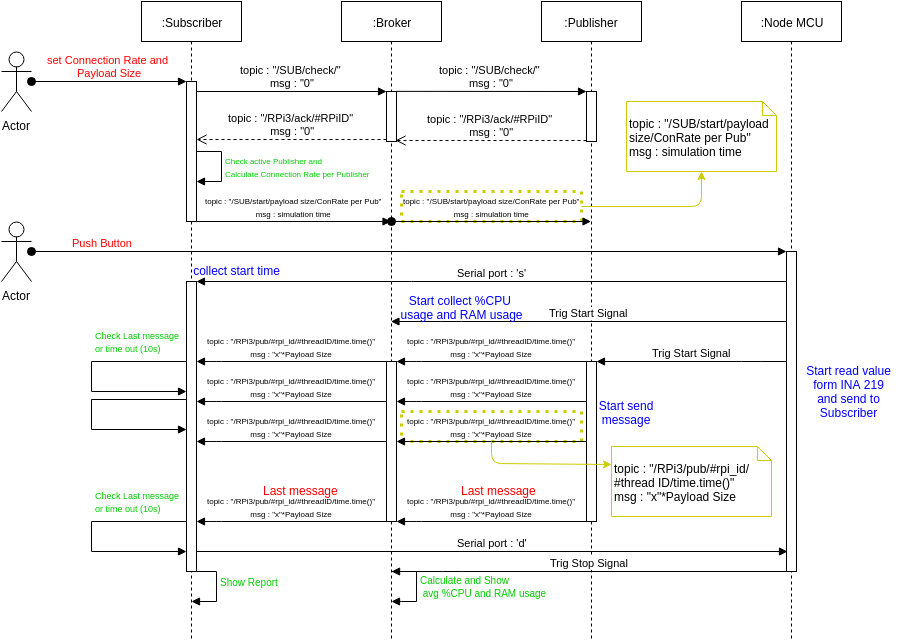

The diagram above was exported from draw.io. Its source (the exported page's mxGraphModel, read from the mxfile embedded in the PNG):
<mxGraphModel dx="1706" dy="589" grid="1" gridSize="10" guides="1" tooltips="1" connect="1" arrows="1" fold="1" page="1" pageScale="1" pageWidth="826" pageHeight="1169" background="#ffffff" math="0" shadow="0">
  <root>
    <mxCell id="0" />
    <mxCell id="1" parent="0" />
    <mxCell id="77" value="" style="whiteSpace=wrap;html=1;dashed=1;dashPattern=1 2;strokeColor=#CCCC00;strokeWidth=3;" vertex="1" parent="1">
      <mxGeometry x="310" y="450" width="180" height="30" as="geometry" />
    </mxCell>
    <mxCell id="75" value="" style="whiteSpace=wrap;html=1;dashed=1;dashPattern=1 2;strokeColor=#CCCC00;strokeWidth=3;" vertex="1" parent="1">
      <mxGeometry x="310" y="230" width="180" height="30" as="geometry" />
    </mxCell>
    <mxCell id="2" value=":Subscriber" style="shape=umlLifeline;perimeter=lifelinePerimeter;whiteSpace=wrap;html=1;container=1;collapsible=0;recursiveResize=0;outlineConnect=0;" vertex="1" parent="1">
      <mxGeometry x="50" y="40" width="100" height="640" as="geometry" />
    </mxCell>
    <mxCell id="30" value="" style="html=1;points=[];perimeter=orthogonalPerimeter;" vertex="1" parent="2">
      <mxGeometry x="45" y="280" width="10" height="290" as="geometry" />
    </mxCell>
    <mxCell id="54" value="&lt;font style=&quot;font-size: 9px&quot;&gt;&lt;font color=&quot;#00cc00&quot;&gt;&lt;span style=&quot;line-height: 9.6px&quot;&gt;Check Last message&lt;/span&gt;&lt;/font&gt;&lt;span style=&quot;line-height: 9.6px ; color: rgb(0 , 204 , 0)&quot;&gt;&amp;nbsp;&lt;/span&gt;&lt;/font&gt;&lt;div&gt;&lt;font style=&quot;font-size: 9px&quot;&gt;&lt;span style=&quot;line-height: 9.6px ; color: rgb(0 , 204 , 0)&quot;&gt;or time out (10s)&lt;/span&gt;&lt;/font&gt;&lt;/div&gt;" style="edgeStyle=orthogonalEdgeStyle;html=1;align=left;spacingLeft=2;endArrow=block;rounded=0;" edge="1" parent="2" source="30">
      <mxGeometry as="geometry">
        <mxPoint x="40" y="360" as="sourcePoint" />
        <Array as="points">
          <mxPoint x="-50" y="360" />
          <mxPoint x="-50" y="390" />
        </Array>
        <mxPoint x="45" y="390" as="targetPoint" />
        <mxPoint x="-95" y="-35" as="offset" />
      </mxGeometry>
    </mxCell>
    <mxCell id="3" value=":Broker" style="shape=umlLifeline;perimeter=lifelinePerimeter;whiteSpace=wrap;html=1;container=1;collapsible=0;recursiveResize=0;outlineConnect=0;" vertex="1" parent="1">
      <mxGeometry x="250" y="40" width="100" height="640" as="geometry" />
    </mxCell>
    <mxCell id="6" value="" style="html=1;points=[];perimeter=orthogonalPerimeter;" vertex="1" parent="3">
      <mxGeometry x="45" y="90" width="10" height="50" as="geometry" />
    </mxCell>
    <mxCell id="27" value="&lt;font style=&quot;font-size: 8px&quot;&gt;topic : &quot;/SUB/start/payload size/ConRate per Pub&quot;&lt;/font&gt;&lt;div&gt;&lt;font style=&quot;font-size: 8px&quot;&gt;msg : simulation time&lt;/font&gt;&lt;/div&gt;" style="html=1;verticalAlign=bottom;startArrow=oval;startFill=1;endArrow=block;startSize=8;" edge="1" parent="3" target="4">
      <mxGeometry width="60" relative="1" as="geometry">
        <mxPoint x="50" y="220" as="sourcePoint" />
        <mxPoint x="110" y="220" as="targetPoint" />
      </mxGeometry>
    </mxCell>
    <mxCell id="65" value="&lt;font style=&quot;font-size: 10px&quot; color=&quot;#00cc00&quot;&gt;Calculate and Show&lt;/font&gt;&lt;div&gt;&lt;font style=&quot;font-size: 10px&quot; color=&quot;#00cc00&quot;&gt;&amp;nbsp;avg %CPU and RAM usage&lt;/font&gt;&lt;/div&gt;" style="edgeStyle=orthogonalEdgeStyle;html=1;align=left;spacingLeft=2;endArrow=block;rounded=0;" edge="1" parent="3">
      <mxGeometry relative="1" as="geometry">
        <mxPoint x="50" y="570" as="sourcePoint" />
        <Array as="points">
          <mxPoint x="75" y="570" />
          <mxPoint x="75" y="600" />
          <mxPoint x="60" y="600" />
        </Array>
        <mxPoint x="50" y="600" as="targetPoint" />
      </mxGeometry>
    </mxCell>
    <mxCell id="4" value=":Publisher" style="shape=umlLifeline;perimeter=lifelinePerimeter;whiteSpace=wrap;html=1;container=1;collapsible=0;recursiveResize=0;outlineConnect=0;" vertex="1" parent="1">
      <mxGeometry x="450" y="40" width="100" height="640" as="geometry" />
    </mxCell>
    <mxCell id="37" value="" style="html=1;points=[];perimeter=orthogonalPerimeter;" vertex="1" parent="4">
      <mxGeometry x="45" y="360" width="10" height="160" as="geometry" />
    </mxCell>
    <mxCell id="5" value=":Node MCU" style="shape=umlLifeline;perimeter=lifelinePerimeter;whiteSpace=wrap;html=1;container=1;collapsible=0;recursiveResize=0;outlineConnect=0;" vertex="1" parent="1">
      <mxGeometry x="650" y="40" width="100" height="640" as="geometry" />
    </mxCell>
    <mxCell id="7" value="topic : &quot;/SUB/check/&quot;&amp;nbsp;&lt;div&gt;msg : &quot;0&quot;&lt;/div&gt;" style="html=1;verticalAlign=bottom;endArrow=block;entryX=0;entryY=0;" edge="1" target="6" parent="1">
      <mxGeometry x="0.0126" relative="1" as="geometry">
        <mxPoint x="105" y="130" as="sourcePoint" />
        <mxPoint as="offset" />
      </mxGeometry>
    </mxCell>
    <mxCell id="8" value="&lt;span&gt;topic : &quot;/RPi3/ack/#RPiID&quot;&amp;nbsp;&lt;/span&gt;&lt;div&gt;msg : &quot;0&quot;&lt;/div&gt;" style="html=1;verticalAlign=bottom;endArrow=open;dashed=1;endSize=8;exitX=0;exitY=0.95;" edge="1" source="6" parent="1" target="15">
      <mxGeometry x="-0.0126" relative="1" as="geometry">
        <mxPoint x="300" y="176" as="targetPoint" />
        <mxPoint as="offset" />
      </mxGeometry>
    </mxCell>
    <mxCell id="13" value="topic : &quot;/SUB/check/&quot;&amp;nbsp;&lt;div&gt;msg : &quot;0&quot;&lt;/div&gt;" style="html=1;verticalAlign=bottom;endArrow=block;entryX=0.005;entryY=0;entryPerimeter=0;" edge="1" parent="1" target="14">
      <mxGeometry x="304.92857142857133" y="129.85714285714283" as="geometry">
        <mxPoint x="304.92857142857133" y="129.85714285714283" as="sourcePoint" />
        <mxPoint x="500" y="129.85714285714283" as="targetPoint" />
        <mxPoint as="offset" />
      </mxGeometry>
    </mxCell>
    <mxCell id="14" value="" style="html=1;points=[];perimeter=orthogonalPerimeter;" vertex="1" parent="1">
      <mxGeometry x="495" y="130" width="10" height="50" as="geometry" />
    </mxCell>
    <mxCell id="15" value="" style="html=1;points=[];perimeter=orthogonalPerimeter;" vertex="1" parent="1">
      <mxGeometry x="95" y="120" width="10" height="140" as="geometry" />
    </mxCell>
    <mxCell id="16" value="&lt;span&gt;topic : &quot;/RPi3/ack/#RPiID&quot;&amp;nbsp;&lt;/span&gt;&lt;div&gt;msg : &quot;0&quot;&lt;/div&gt;" style="html=1;verticalAlign=bottom;endArrow=open;dashed=1;endSize=8;entryX=0.94;entryY=0.976;entryPerimeter=0;" edge="1" parent="1" source="14" target="6">
      <mxGeometry x="300" y="180.28571428571433" as="geometry">
        <mxPoint x="310" y="180" as="targetPoint" />
        <mxPoint x="490" y="180" as="sourcePoint" />
        <mxPoint as="offset" />
      </mxGeometry>
    </mxCell>
    <mxCell id="18" value="&lt;font style=&quot;font-size: 8px&quot; color=&quot;#00cc00&quot;&gt;Check active Publisher and&lt;br&gt;&lt;/font&gt;&lt;div&gt;&lt;font style=&quot;font-size: 8px&quot; color=&quot;#00cc00&quot;&gt;Calculate Connection Rate per Publisher&lt;/font&gt;&lt;/div&gt;" style="edgeStyle=orthogonalEdgeStyle;html=1;align=left;spacingLeft=2;endArrow=block;rounded=0;" edge="1" parent="1">
      <mxGeometry relative="1" as="geometry">
        <mxPoint x="105" y="190" as="sourcePoint" />
        <Array as="points">
          <mxPoint x="130" y="190" />
          <mxPoint x="130" y="220" />
          <mxPoint x="105" y="220" />
        </Array>
        <mxPoint x="105" y="220" as="targetPoint" />
        <mxPoint as="offset" />
      </mxGeometry>
    </mxCell>
    <mxCell id="19" value="&lt;font style=&quot;font-size: 8px&quot;&gt;topic : &quot;/SUB/start/payload size/ConRate per Pub&quot;&lt;/font&gt;&lt;div&gt;&lt;font style=&quot;font-size: 8px&quot;&gt;msg : simulation time&lt;/font&gt;&lt;/div&gt;" style="html=1;verticalAlign=bottom;endArrow=block;" edge="1" parent="1" target="3">
      <mxGeometry width="80" relative="1" as="geometry">
        <mxPoint x="105" y="260" as="sourcePoint" />
        <mxPoint x="295" y="260" as="targetPoint" />
      </mxGeometry>
    </mxCell>
    <mxCell id="21" value="&lt;font color=&quot;#ff0000&quot;&gt;set Connection Rate and&amp;nbsp;&lt;br&gt;Payload Size&lt;/font&gt;" style="html=1;verticalAlign=bottom;startArrow=oval;startFill=1;endArrow=block;startSize=8;" edge="1" parent="1" source="61" target="15">
      <mxGeometry width="60" relative="1" as="geometry">
        <mxPoint x="-60" y="120" as="sourcePoint" />
        <mxPoint y="120" as="targetPoint" />
      </mxGeometry>
    </mxCell>
    <mxCell id="24" value="&lt;font color=&quot;#ff0000&quot;&gt;Push Button&lt;/font&gt;" style="html=1;verticalAlign=bottom;startArrow=oval;startFill=1;endArrow=block;startSize=8;" edge="1" parent="1" source="62" target="26">
      <mxGeometry width="60" as="geometry">
        <mxPoint x="-60" y="290" as="sourcePoint" />
        <mxPoint x="690" y="290" as="targetPoint" />
        <mxPoint x="-307" as="offset" />
      </mxGeometry>
    </mxCell>
    <mxCell id="26" value="" style="html=1;points=[];perimeter=orthogonalPerimeter;" vertex="1" parent="1">
      <mxGeometry x="695" y="290" width="10" height="320" as="geometry" />
    </mxCell>
    <mxCell id="29" value="Serial port : 's'" style="html=1;verticalAlign=bottom;endArrow=block;" edge="1" parent="1" source="26" target="30">
      <mxGeometry width="80" relative="1" as="geometry">
        <mxPoint x="690" y="320" as="sourcePoint" />
        <mxPoint x="110" y="310" as="targetPoint" />
        <Array as="points">
          <mxPoint x="310" y="320" />
        </Array>
      </mxGeometry>
    </mxCell>
    <mxCell id="35" value="Trig Start Signal" style="html=1;verticalAlign=bottom;endArrow=block;" edge="1" parent="1" source="26" target="3">
      <mxGeometry x="120" y="330" width="80" as="geometry">
        <mxPoint x="680" y="330" as="sourcePoint" />
        <mxPoint x="120" y="330" as="targetPoint" />
        <Array as="points">
          <mxPoint x="360" y="360" />
        </Array>
      </mxGeometry>
    </mxCell>
    <mxCell id="36" value="&lt;span&gt;Trig Start Signal&lt;/span&gt;" style="html=1;verticalAlign=bottom;endArrow=block;" edge="1" parent="1" source="26" target="37">
      <mxGeometry x="121" y="350" width="80" as="geometry">
        <mxPoint x="696" y="350" as="sourcePoint" />
        <mxPoint x="510" y="350" as="targetPoint" />
        <Array as="points">
          <mxPoint x="660" y="400" />
        </Array>
      </mxGeometry>
    </mxCell>
    <mxCell id="38" value="" style="html=1;points=[];perimeter=orthogonalPerimeter;" vertex="1" parent="1">
      <mxGeometry x="295" y="400" width="10" height="160" as="geometry" />
    </mxCell>
    <mxCell id="39" value="&lt;font style=&quot;font-size: 8px&quot;&gt;topic : &quot;/RPi3/pub/#rpi_id/#threadID/time.time()&quot;&lt;/font&gt;&lt;div&gt;&lt;font style=&quot;font-size: 8px&quot;&gt;msg : &quot;x&quot;*Payload Size&lt;/font&gt;&lt;/div&gt;" style="html=1;verticalAlign=bottom;endArrow=block;" edge="1" parent="1" source="37" target="38">
      <mxGeometry width="80" as="geometry">
        <mxPoint x="480" y="390" as="sourcePoint" />
        <mxPoint x="320" y="400" as="targetPoint" />
        <Array as="points">
          <mxPoint x="320" y="400" />
        </Array>
        <mxPoint as="offset" />
      </mxGeometry>
    </mxCell>
    <mxCell id="40" value="&lt;font style=&quot;font-size: 8px&quot;&gt;topic : &quot;/RPi3/pub/#rpi_id/#threadID/time.time()&quot;&lt;/font&gt;&lt;div&gt;&lt;font style=&quot;font-size: 8px&quot;&gt;msg : &quot;x&quot;*Payload Size&lt;/font&gt;&lt;/div&gt;" style="html=1;verticalAlign=bottom;endArrow=block;" edge="1" parent="1">
      <mxGeometry width="80" as="geometry">
        <mxPoint x="295" y="400" as="sourcePoint" />
        <mxPoint x="105" y="400" as="targetPoint" />
        <Array as="points">
          <mxPoint x="120" y="400" />
        </Array>
        <mxPoint as="offset" />
      </mxGeometry>
    </mxCell>
    <mxCell id="41" value="&lt;font style=&quot;font-size: 8px&quot;&gt;topic : &quot;/RPi3/pub/#rpi_id/#threadID/time.time()&quot;&lt;/font&gt;&lt;div&gt;&lt;font style=&quot;font-size: 8px&quot;&gt;msg : &quot;x&quot;*Payload Size&lt;/font&gt;&lt;/div&gt;" style="html=1;verticalAlign=bottom;endArrow=block;" edge="1" parent="1">
      <mxGeometry width="80" as="geometry">
        <mxPoint x="495" y="440" as="sourcePoint" />
        <mxPoint x="305" y="440" as="targetPoint" />
        <Array as="points">
          <mxPoint x="320" y="440" />
        </Array>
        <mxPoint as="offset" />
      </mxGeometry>
    </mxCell>
    <mxCell id="42" value="&lt;font style=&quot;font-size: 8px&quot;&gt;topic : &quot;/RPi3/pub/#rpi_id/#threadID/time.time()&quot;&lt;/font&gt;&lt;div&gt;&lt;font style=&quot;font-size: 8px&quot;&gt;msg : &quot;x&quot;*Payload Size&lt;/font&gt;&lt;/div&gt;" style="html=1;verticalAlign=bottom;endArrow=block;" edge="1" parent="1">
      <mxGeometry width="80" as="geometry">
        <mxPoint x="295" y="440" as="sourcePoint" />
        <mxPoint x="105" y="440" as="targetPoint" />
        <Array as="points">
          <mxPoint x="120" y="440" />
        </Array>
        <mxPoint as="offset" />
      </mxGeometry>
    </mxCell>
    <mxCell id="43" value="&lt;font style=&quot;font-size: 8px&quot;&gt;topic : &quot;/RPi3/pub/#rpi_id/#threadID/time.time()&quot;&lt;/font&gt;&lt;div&gt;&lt;font style=&quot;font-size: 8px&quot;&gt;msg : &quot;x&quot;*Payload Size&lt;/font&gt;&lt;/div&gt;" style="html=1;verticalAlign=bottom;endArrow=block;" edge="1" parent="1">
      <mxGeometry width="80" as="geometry">
        <mxPoint x="495" y="480" as="sourcePoint" />
        <mxPoint x="305" y="480" as="targetPoint" />
        <Array as="points">
          <mxPoint x="320" y="480" />
        </Array>
        <mxPoint as="offset" />
      </mxGeometry>
    </mxCell>
    <mxCell id="44" value="&lt;font style=&quot;font-size: 8px&quot;&gt;topic : &quot;/RPi3/pub/#rpi_id/#threadID/time.time()&quot;&lt;/font&gt;&lt;div&gt;&lt;font style=&quot;font-size: 8px&quot;&gt;msg : &quot;x&quot;*Payload Size&lt;/font&gt;&lt;/div&gt;" style="html=1;verticalAlign=bottom;endArrow=block;" edge="1" parent="1">
      <mxGeometry width="80" as="geometry">
        <mxPoint x="295" y="480" as="sourcePoint" />
        <mxPoint x="105" y="480" as="targetPoint" />
        <Array as="points">
          <mxPoint x="120" y="480" />
        </Array>
        <mxPoint as="offset" />
      </mxGeometry>
    </mxCell>
    <mxCell id="45" value="&lt;font color=&quot;#0000ff&quot;&gt;Start collect %CPU&amp;nbsp;&lt;/font&gt;&lt;div&gt;&lt;font color=&quot;#0000ff&quot;&gt;usage and RAM usage&lt;/font&gt;&lt;/div&gt;" style="text;html=1;strokeColor=none;fillColor=none;align=center;verticalAlign=middle;whiteSpace=wrap;overflow=hidden;" vertex="1" parent="1">
      <mxGeometry x="300" y="328" width="140" height="35" as="geometry" />
    </mxCell>
    <mxCell id="48" value="&lt;font color=&quot;#0000ff&quot;&gt;Start send message&lt;/font&gt;" style="text;html=1;strokeColor=none;fillColor=none;align=center;verticalAlign=middle;whiteSpace=wrap;overflow=hidden;" vertex="1" parent="1">
      <mxGeometry x="500" y="433" width="70" height="35" as="geometry" />
    </mxCell>
    <mxCell id="49" value="&lt;font color=&quot;#0000ff&quot;&gt;collect start time&lt;/font&gt;" style="text;html=1;strokeColor=none;fillColor=none;align=center;verticalAlign=middle;whiteSpace=wrap;overflow=hidden;" vertex="1" parent="1">
      <mxGeometry x="95" y="298" width="100" height="22" as="geometry" />
    </mxCell>
    <mxCell id="51" value="&lt;font style=&quot;font-size: 8px&quot;&gt;topic : &quot;/RPi3/pub/#rpi_id/#threadID/time.time()&quot;&lt;/font&gt;&lt;div&gt;&lt;font style=&quot;font-size: 8px&quot;&gt;msg : &quot;x&quot;*Payload Size&lt;/font&gt;&lt;/div&gt;" style="html=1;verticalAlign=bottom;endArrow=block;" edge="1" parent="1">
      <mxGeometry width="80" as="geometry">
        <mxPoint x="495" y="560.0000000000001" as="sourcePoint" />
        <mxPoint x="305" y="560.0000000000001" as="targetPoint" />
        <Array as="points">
          <mxPoint x="320" y="560" />
        </Array>
        <mxPoint as="offset" />
      </mxGeometry>
    </mxCell>
    <mxCell id="52" value="&lt;font style=&quot;font-size: 8px&quot;&gt;topic : &quot;/RPi3/pub/#rpi_id/#threadID/time.time()&quot;&lt;/font&gt;&lt;div&gt;&lt;font style=&quot;font-size: 8px&quot;&gt;msg : &quot;x&quot;*Payload Size&lt;/font&gt;&lt;/div&gt;" style="html=1;verticalAlign=bottom;endArrow=block;" edge="1" parent="1">
      <mxGeometry width="80" as="geometry">
        <mxPoint x="295" y="560.0000000000001" as="sourcePoint" />
        <mxPoint x="105" y="560.0000000000001" as="targetPoint" />
        <Array as="points">
          <mxPoint x="120" y="560" />
        </Array>
        <mxPoint as="offset" />
      </mxGeometry>
    </mxCell>
    <mxCell id="53" value="&lt;font color=&quot;#0000ff&quot;&gt;Start read value form INA 219&lt;/font&gt;&lt;div&gt;&lt;font color=&quot;#0000ff&quot;&gt;and send to Subscriber&lt;/font&gt;&lt;/div&gt;" style="text;html=1;strokeColor=none;fillColor=none;align=center;verticalAlign=middle;whiteSpace=wrap;overflow=hidden;" vertex="1" parent="1">
      <mxGeometry x="705" y="400" width="105" height="60" as="geometry" />
    </mxCell>
    <mxCell id="56" value="" style="edgeStyle=orthogonalEdgeStyle;html=1;align=left;spacingLeft=2;endArrow=block;rounded=0;" edge="1" parent="1">
      <mxGeometry as="geometry">
        <mxPoint x="95" y="438" as="sourcePoint" />
        <Array as="points">
          <mxPoint y="438" />
          <mxPoint y="468" />
        </Array>
        <mxPoint x="95" y="468" as="targetPoint" />
        <mxPoint x="-105" y="-3" as="offset" />
      </mxGeometry>
    </mxCell>
    <mxCell id="59" value="&lt;font style=&quot;font-size: 9px&quot;&gt;&lt;font color=&quot;#00cc00&quot;&gt;&lt;span style=&quot;line-height: 9.6px&quot;&gt;Check Last message&lt;/span&gt;&lt;/font&gt;&lt;span style=&quot;line-height: 9.6px ; color: rgb(0 , 204 , 0)&quot;&gt;&amp;nbsp;&lt;/span&gt;&lt;/font&gt;&lt;div&gt;&lt;font style=&quot;font-size: 9px&quot;&gt;&lt;span style=&quot;line-height: 9.6px ; color: rgb(0 , 204 , 0)&quot;&gt;or time out (10s)&lt;/span&gt;&lt;/font&gt;&lt;/div&gt;" style="edgeStyle=orthogonalEdgeStyle;html=1;align=left;spacingLeft=2;endArrow=block;rounded=0;" edge="1" parent="1">
      <mxGeometry y="160" as="geometry">
        <mxPoint x="95" y="560" as="sourcePoint" />
        <Array as="points">
          <mxPoint y="560" />
          <mxPoint y="590" />
        </Array>
        <mxPoint x="95" y="590" as="targetPoint" />
        <mxPoint x="-95" y="-35" as="offset" />
      </mxGeometry>
    </mxCell>
    <mxCell id="60" value="Serial port : 'd'" style="html=1;verticalAlign=bottom;endArrow=block;entryX=0.1;entryY=0.938;entryPerimeter=0;" edge="1" parent="1" source="30" target="26">
      <mxGeometry x="30" y="720" width="80" as="geometry">
        <mxPoint x="110" y="590" as="sourcePoint" />
        <mxPoint x="650" y="590" as="targetPoint" />
        <Array as="points" />
      </mxGeometry>
    </mxCell>
    <mxCell id="61" value="Actor" style="shape=umlActor;verticalLabelPosition=bottom;labelBackgroundColor=#ffffff;verticalAlign=top;html=1;" vertex="1" parent="1">
      <mxGeometry x="-90" y="90" width="30" height="60" as="geometry" />
    </mxCell>
    <mxCell id="62" value="Actor" style="shape=umlActor;verticalLabelPosition=bottom;labelBackgroundColor=#ffffff;verticalAlign=top;html=1;" vertex="1" parent="1">
      <mxGeometry x="-90" y="260" width="30" height="60" as="geometry" />
    </mxCell>
    <mxCell id="63" value="Trig Stop Signal" style="html=1;verticalAlign=bottom;endArrow=block;" edge="1" parent="1">
      <mxGeometry x="121" y="580" width="80" as="geometry">
        <mxPoint x="696" y="610" as="sourcePoint" />
        <mxPoint x="300.07142857142844" y="610" as="targetPoint" />
        <Array as="points">
          <mxPoint x="361" y="610" />
        </Array>
      </mxGeometry>
    </mxCell>
    <mxCell id="66" value="&lt;font style=&quot;font-size: 10px&quot; color=&quot;#00cc00&quot;&gt;Show Report&lt;/font&gt;" style="edgeStyle=orthogonalEdgeStyle;html=1;align=left;spacingLeft=2;endArrow=block;rounded=0;" edge="1" parent="1">
      <mxGeometry as="geometry">
        <mxPoint x="100.10344827586209" y="609.8620689655173" as="sourcePoint" />
        <Array as="points">
          <mxPoint x="125" y="610" />
          <mxPoint x="125" y="640" />
        </Array>
        <mxPoint x="100.10344827586209" y="640.2068965517242" as="targetPoint" />
        <mxPoint x="25" y="-5" as="offset" />
      </mxGeometry>
    </mxCell>
    <mxCell id="68" value="&lt;font color=&quot;#ff0000&quot;&gt;Last message&lt;/font&gt;" style="text;html=1;resizable=0;points=[];autosize=1;align=left;verticalAlign=top;spacingTop=-4;" vertex="1" parent="1">
      <mxGeometry x="368" y="520" width="90" height="20" as="geometry" />
    </mxCell>
    <mxCell id="69" value="&lt;font color=&quot;#ff0000&quot;&gt;Last message&lt;/font&gt;" style="text;html=1;resizable=0;points=[];autosize=1;align=left;verticalAlign=top;spacingTop=-4;" vertex="1" parent="1">
      <mxGeometry x="170" y="520" width="90" height="20" as="geometry" />
    </mxCell>
    <mxCell id="71" value="&lt;div&gt;&lt;font&gt;&lt;br&gt;&lt;/font&gt;&lt;/div&gt;&lt;font&gt;topic : &quot;/SUB/start/payload size/ConRate per Pub&quot;&lt;/font&gt;&lt;div&gt;&lt;font&gt;msg : simulation time&lt;/font&gt;&lt;/div&gt;" style="shape=note;whiteSpace=wrap;html=1;size=14;verticalAlign=top;align=left;spacingTop=-6;strokeColor=#CCCC00;" vertex="1" parent="1">
      <mxGeometry x="535" y="140" width="150" height="70" as="geometry" />
    </mxCell>
    <mxCell id="72" value="" style="endArrow=classic;html=1;exitX=1;exitY=0.5;entryX=0.5;entryY=1;strokeColor=#CCCC00;" edge="1" parent="1" source="75" target="71">
      <mxGeometry width="50" height="50" relative="1" as="geometry">
        <mxPoint x="560" y="270" as="sourcePoint" />
        <mxPoint x="610" y="220" as="targetPoint" />
        <Array as="points">
          <mxPoint x="610" y="245" />
        </Array>
      </mxGeometry>
    </mxCell>
    <mxCell id="76" value="&lt;div&gt;&lt;font&gt;&lt;br&gt;&lt;/font&gt;&lt;/div&gt;&lt;font&gt;topic : &quot;/RPi3/pub/#rpi_id/ #thread ID/time.time()&quot;&lt;/font&gt;&lt;div&gt;&lt;font&gt;msg : &quot;x&quot;*Payload Size&lt;/font&gt;&lt;/div&gt;" style="shape=note;whiteSpace=wrap;html=1;size=14;verticalAlign=top;align=left;spacingTop=-6;strokeColor=#CCCC00;" vertex="1" parent="1">
      <mxGeometry x="520" y="485" width="160" height="70" as="geometry" />
    </mxCell>
    <mxCell id="79" value="" style="endArrow=classic;html=1;strokeColor=#CCCC00;entryX=0;entryY=0.25;" edge="1" parent="1" target="76">
      <mxGeometry x="499.75862068965534" y="219.8620689655172" width="50" height="50" as="geometry">
        <mxPoint x="400" y="480" as="sourcePoint" />
        <mxPoint x="619.7586206896553" y="219.8620689655172" as="targetPoint" />
        <Array as="points">
          <mxPoint x="400" y="502" />
        </Array>
      </mxGeometry>
    </mxCell>
  </root>
</mxGraphModel>